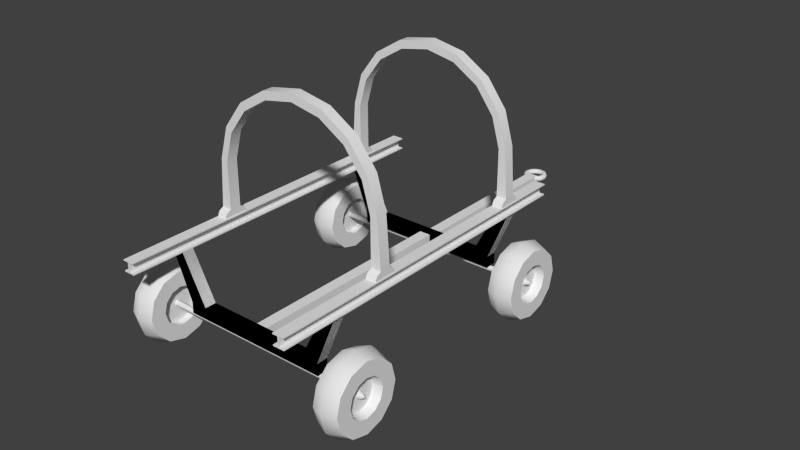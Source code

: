 # Source: army_trailer_01.blend  (saved by Blender 2.63.0; exported with 4.5.12 LTS)
import bpy
from mathutils import Matrix  # noqa: F401  (used for matrix-valued properties, if any)

bpy.ops.wm.read_factory_settings(use_empty=True)
scene = bpy.context.scene
scene.name = 'Scene'

# ---- collections
col_collection_1 = bpy.data.collections.new('Collection 1'); scene.collection.children.link(col_collection_1)
col_collection_11 = bpy.data.collections.new('Collection 11'); scene.collection.children.link(col_collection_11)
col_collection_11.hide_render = True
col_collection_11.hide_viewport = True

# ---- materials (node trees are filled in below, after node groups)
mat_mattexwheel = bpy.data.materials.new('MatTexWheel')
mat_mattexwheel.alpha_threshold = 0.0
mat_mattexwheel.use_transparent_shadow = False
mat_mattexwheel.roughness = 0.5
mat_mattexwheel.line_color = (0.0, 0.0, 0.0, 1.0)

# ---- material node trees

# ---- world
world_world = bpy.data.worlds.new('World'); scene.world = world_world
world_world.color = (0.05088, 0.05088, 0.05088)
world_world.use_sun_shadow = False
world_world.sun_shadow_jitter_overblur = 0.0
world_world.cycles.sampling_method = 'MANUAL'
world_world.cycles.sample_map_resolution = 256

# ---- meshes
me_circle_010 = bpy.data.meshes.new('Circle.010')
me_circle_010.from_pydata([(1.016e-08, 0.1497, 0.02313), (-0.05031, 0.1362, 0.02313), (-0.08714, 0.09935, 0.02313), (-0.1006, 0.04904, 0.02313), (-0.08714, -0.001274, 0.02313), (-0.0429, -0.03811, 0.02313), (0.0429, -0.03811, 0.02313), (0.08714, -0.001274, 0.02313), (0.1006, 0.04904, 0.02313), (0.08714, 0.09935, 0.02313), (0.05031, 0.1362, 0.02313), (1.122e-08, 0.1197, 0.02313), (-0.03533, 0.1102, 0.02313), (-0.06119, 0.08437, 0.02313), (-0.07066, 0.04904, 0.02313), (-0.06119, 0.01371, 0.02313), (-0.0429, -0.01215, 0.02313), (0.0429, -0.01215, 0.02313), (0.06119, 0.01371, 0.02313), (0.07066, 0.04904, 0.02313), (0.06119, 0.08437, 0.02313), (0.03533, 0.1102, 0.02313), (-0.0429, -0.03811, -0.02313), (0.0429, -0.03811, -0.02313), (0.08714, -0.001274, -0.02313), (0.05031, 0.1362, -0.02313), (0.0429, -0.003447, 6.948e-09), (-0.03533, 0.1102, -0.02313), (-0.0606, 0.04904, 5.47e-09), (0.05249, 0.01874, 5.47e-09), (-0.05249, 0.07934, 6.948e-09), (-0.0429, -0.01215, -0.02313), (1.152e-08, 0.1096, 6.948e-09), (-0.0303, 0.1015, 5.47e-09), (-0.0429, -0.003447, 5.47e-09), (0.0303, 0.1015, 5.47e-09), (-0.05249, 0.01874, 5.47e-09), (1.016e-08, 0.1497, -0.02313), (-0.05031, 0.1362, -0.02313), (-0.08714, 0.09935, -0.02313), (-0.1006, 0.04904, -0.02313), (-0.08714, -0.001274, -0.02313), (0.1006, 0.04904, -0.02313), (0.08714, 0.09935, -0.02313), (1.122e-08, 0.1197, -0.02313), (0.0606, 0.04904, 5.47e-09), (-0.06119, 0.08437, -0.02313), (-0.07066, 0.04904, -0.02313), (-0.06119, 0.01371, -0.02313), (0.05249, 0.07934, 5.47e-09), (0.0429, -0.01215, -0.02313), (0.06119, 0.01371, -0.02313), (0.07066, 0.04904, -0.02313), (0.06119, 0.08437, -0.02313), (0.03533, 0.1102, -0.02313), (-0.0558, 0.1457, 7.179e-09), (-0.09665, 0.1048, 7.179e-09), (0.1116, 0.04904, 7.179e-09), (-0.1116, 0.04904, 5.267e-09), (-0.09665, -0.00676, 7.179e-09), (0.09665, 0.1048, 7.179e-09), (9.845e-09, 0.1606, 5.267e-09), (0.0429, -0.04761, 7.179e-09), (0.0558, 0.1457, 7.179e-09), (-0.0429, -0.04761, 7.179e-09), (0.09665, -0.00676, 5.267e-09)], [], [(20, 19, 8, 9), (15, 14, 3, 4), (21, 20, 9, 10), (16, 15, 4, 5), (21, 10, 0, 11), (12, 11, 0, 1), (18, 17, 6, 7), (13, 12, 1, 2), (19, 18, 7, 8), (14, 13, 2, 3), (39, 56, 55, 38), (25, 37, 61, 63), (38, 55, 61, 37), (27, 38, 37, 44), (35, 54, 53, 49), (22, 64, 59, 41), (28, 47, 46, 30), (41, 59, 58, 40), (31, 22, 41, 48), (34, 31, 48, 36), (40, 58, 56, 39), (25, 63, 60, 43), (36, 48, 47, 28), (33, 27, 44, 32), (29, 51, 50, 26), (42, 57, 65, 24), (65, 7, 6, 62), (49, 53, 52, 45), (21, 11, 32, 35), (53, 43, 42, 52), (48, 41, 40, 47), (24, 65, 62, 23), (46, 39, 38, 27), (45, 52, 51, 29), (13, 30, 33, 12), (19, 45, 29, 18), (30, 46, 27, 33), (47, 40, 39, 46), (20, 49, 45, 19), (43, 60, 57, 42), (18, 29, 26, 17), (12, 33, 32, 11), (15, 36, 28, 14), (35, 32, 44, 54), (16, 34, 36, 15), (14, 28, 30, 13), (60, 9, 8, 57), (58, 3, 2, 56), (56, 2, 1, 55), (55, 1, 0, 61), (59, 4, 3, 58), (51, 24, 23, 50), (54, 25, 43, 53), (52, 42, 24, 51), (63, 10, 9, 60), (21, 35, 49, 20), (54, 44, 37, 25), (64, 5, 4, 59), (57, 8, 7, 65), (63, 61, 0, 10)])
me_circle_010.polygons.foreach_set('use_smooth', [True] * 60)
_uv = me_circle_010.uv_layers.new(name='UVMap')
_uv.uv.foreach_set('vector', [0.5907, 0.7231, 0.5907, 0.8135, 0.5767, 0.8168, 0.5767, 0.726, 0.5907, 0.1674, 0.5907, 0.2609, 0.5767, 0.2593, 0.5767, 0.1624, 0.5907, 0.6316, 0.5907, 0.7231, 0.5767, 0.726, 0.5767, 0.6327, 0.5907, 0.08009, 0.5907, 0.1674, 0.5767, 0.1624, 0.5767, 0.02475, 0.5907, 0.6316, 0.5767, 0.6327, 0.5767, 0.5401, 0.5907, 0.54, 0.5907, 0.4472, 0.5907, 0.54, 0.5767, 0.5401, 0.5767, 0.4472, 0.5907, 0.9022, 0.5907, 0.9835, 0.5767, 1.035, 0.5767, 0.9072, 0.5907, 0.354, 0.5907, 0.4472, 0.5767, 0.4472, 0.5767, 0.3536, 0.5907, 0.8135, 0.5907, 0.9022, 0.5767, 0.9072, 0.5767, 0.8168, 0.5907, 0.2609, 0.5907, 0.354, 0.5767, 0.3536, 0.5767, 0.2593, 0.5483, 0.3536, 0.5625, 0.3542, 0.5625, 0.4472, 0.5483, 0.4471, 0.5483, 0.6335, 0.5483, 0.5403, 0.5625, 0.5398, 0.5625, 0.633, 0.5483, 0.4471, 0.5625, 0.4472, 0.5625, 0.5398, 0.5483, 0.5403, 0.5344, 0.4473, 0.5483, 0.4471, 0.5483, 0.5403, 0.5344, 0.5406, 0.5178, 0.6344, 0.5344, 0.6337, 0.5344, 0.7254, 0.5178, 0.7275, 0.5483, 0.02462, 0.5625, 0.005361, 0.5625, 0.1607, 0.5483, 0.1623, 0.5178, 0.2627, 0.5344, 0.2608, 0.5344, 0.354, 0.5178, 0.3542, 0.5483, 0.1623, 0.5625, 0.1607, 0.5625, 0.2596, 0.5483, 0.2592, 0.5344, 0.07986, 0.5483, 0.02462, 0.5483, 0.1623, 0.5344, 0.1672, 0.5178, 0.1035, 0.5344, 0.07986, 0.5344, 0.1672, 0.5178, 0.1723, 0.5483, 0.2592, 0.5625, 0.2596, 0.5625, 0.3542, 0.5483, 0.3536, 0.5483, 0.6335, 0.5625, 0.633, 0.5625, 0.7263, 0.5483, 0.7273, 0.5178, 0.1723, 0.5344, 0.1672, 0.5344, 0.2608, 0.5178, 0.2627, 0.5178, 0.4475, 0.5344, 0.4473, 0.5344, 0.5406, 0.5178, 0.5411, 0.5178, 0.8988, 0.5344, 0.9031, 0.5344, 0.9841, 0.5178, 0.9624, 0.5483, 0.8182, 0.5625, 0.8176, 0.5625, 0.9095, 0.5483, 0.9078, 0.5625, 0.9095, 0.5767, 0.9072, 0.5767, 1.035, 0.5625, 1.054, 0.5178, 0.7275, 0.5344, 0.7254, 0.5344, 0.815, 0.5178, 0.8155, 0.5907, 0.6316, 0.5907, 0.54, 0.6073, 0.5403, 0.6073, 0.6324, 0.5344, 0.7254, 0.5483, 0.7273, 0.5483, 0.8182, 0.5344, 0.815, 0.5344, 0.1672, 0.5483, 0.1623, 0.5483, 0.2592, 0.5344, 0.2608, 0.5483, 0.9078, 0.5625, 0.9095, 0.5625, 1.054, 0.5483, 1.036, 0.5344, 0.354, 0.5483, 0.3536, 0.5483, 0.4471, 0.5344, 0.4473, 0.5178, 0.8155, 0.5344, 0.815, 0.5344, 0.9031, 0.5178, 0.8988, 0.5907, 0.354, 0.6073, 0.3544, 0.6073, 0.4474, 0.5907, 0.4472, 0.5907, 0.8135, 0.6073, 0.814, 0.6073, 0.8978, 0.5907, 0.9022, 0.5178, 0.3542, 0.5344, 0.354, 0.5344, 0.4473, 0.5178, 0.4475, 0.5344, 0.2608, 0.5483, 0.2592, 0.5483, 0.3536, 0.5344, 0.354, 0.5907, 0.7231, 0.6073, 0.7254, 0.6073, 0.814, 0.5907, 0.8135, 0.5483, 0.7273, 0.5625, 0.7263, 0.5625, 0.8176, 0.5483, 0.8182, 0.5907, 0.9022, 0.6073, 0.8978, 0.6073, 0.9616, 0.5907, 0.9835, 0.5907, 0.4472, 0.6073, 0.4474, 0.6073, 0.5403, 0.5907, 0.54, 0.5907, 0.1674, 0.6073, 0.1727, 0.6073, 0.263, 0.5907, 0.2609, 0.5178, 0.6344, 0.5178, 0.5411, 0.5344, 0.5406, 0.5344, 0.6337, 0.5907, 0.08009, 0.6073, 0.1038, 0.6073, 0.1727, 0.5907, 0.1674, 0.5907, 0.2609, 0.6073, 0.263, 0.6073, 0.3544, 0.5907, 0.354, 0.5625, 0.7263, 0.5767, 0.726, 0.5767, 0.8168, 0.5625, 0.8176, 0.5625, 0.2596, 0.5767, 0.2593, 0.5767, 0.3536, 0.5625, 0.3542, 0.5625, 0.3542, 0.5767, 0.3536, 0.5767, 0.4472, 0.5625, 0.4472, 0.5625, 0.4472, 0.5767, 0.4472, 0.5767, 0.5401, 0.5625, 0.5398, 0.5625, 0.1607, 0.5767, 0.1624, 0.5767, 0.2593, 0.5625, 0.2596, 0.5344, 0.9031, 0.5483, 0.9078, 0.5483, 1.036, 0.5344, 0.9841, 0.5344, 0.6337, 0.5483, 0.6335, 0.5483, 0.7273, 0.5344, 0.7254, 0.5344, 0.815, 0.5483, 0.8182, 0.5483, 0.9078, 0.5344, 0.9031, 0.5625, 0.633, 0.5767, 0.6327, 0.5767, 0.726, 0.5625, 0.7263, 0.5907, 0.6316, 0.6073, 0.6324, 0.6073, 0.7254, 0.5907, 0.7231, 0.5344, 0.6337, 0.5344, 0.5406, 0.5483, 0.5403, 0.5483, 0.6335, 0.5625, 0.005361, 0.5767, 0.02475, 0.5767, 0.1624, 0.5625, 0.1607, 0.5625, 0.8176, 0.5767, 0.8168, 0.5767, 0.9072, 0.5625, 0.9095, 0.5625, 0.633, 0.5625, 0.5398, 0.5767, 0.5401, 0.5767, 0.6327])
me_circle_010.use_remesh_preserve_volume = False
me_circle_010.use_remesh_preserve_attributes = False
me_circle_010.use_mirror_vertex_groups = False
me_circle_010.update()
me_cube_009 = bpy.data.meshes.new('Cube.009')
me_cube_009.from_pydata([(-0.05, -0.95, -0.05), (-0.05, 0.95, -0.05), (0.05, 0.95, -0.05), (0.05, -0.95, -0.05), (-0.05, -0.95, 0.05), (-0.05, 0.95, 0.05), (0.05, 0.95, 0.05), (0.05, -0.95, 0.05)], [], [(4, 5, 1, 0), (6, 7, 3, 2), (0, 1, 2, 3), (7, 6, 5, 4)])
_uv = me_cube_009.uv_layers.new(name='UVMap')
_uv.uv.foreach_set('vector', [0.9849, 0.02129, 0.9849, 3.686, 0.8885, 3.686, 0.8885, 0.02129, 0.9849, 3.686, 0.9849, 0.02129, 0.8885, 0.02129, 0.8885, 3.686, 0.8885, 0.02129, 0.8885, 3.686, 0.8885, 3.686, 0.8885, 0.02129, 0.9849, 0.02129, 0.9849, 3.686, 0.9849, 3.686, 0.9849, 0.02129])
me_cube_009.use_remesh_preserve_volume = False
me_cube_009.use_remesh_preserve_attributes = False
me_cube_009.use_mirror_vertex_groups = False
me_cube_009.update()
me_circle_003 = bpy.data.meshes.new('Circle.003')
me_circle_003.from_pydata([(1.078e-07, -0.7979, 1.283), (0.28, -0.7979, 1.231), (0.5222, -0.7979, 1.081), (0.6939, -0.7979, 0.8536), (0.7719, -0.7979, 0.5796), (0.8015, -0.7979, 0.1637), (0.7128, -0.7991, 0.1637), (0.7128, -0.7991, 0.5627), (0.6408, -0.7991, 0.8157), (0.4823, -0.7991, 1.026), (0.2586, -0.7991, 1.164), (1.134e-07, -0.7991, 1.213), (-0.8015, -0.7979, 0.1637), (-0.7719, -0.7979, 0.5796), (-0.6939, -0.7979, 0.8536), (-0.5222, -0.7979, 1.081), (-0.28, -0.7979, 1.231), (-0.7128, -0.7991, 0.1637), (-0.7128, -0.7991, 0.5627), (-0.6408, -0.7991, 0.8157), (-0.4823, -0.7991, 1.026), (-0.2586, -0.7991, 1.164), (0.7128, -0.7009, 0.1637), (0.7128, -0.7009, 0.5627), (0.6408, -0.7009, 0.8157), (0.4823, -0.7009, 1.026), (0.2586, -0.7009, 1.164), (1.134e-07, -0.7009, 1.213), (-0.7128, -0.7009, 0.1637), (-0.7128, -0.7009, 0.5627), (-0.6408, -0.7009, 0.8157), (-0.4823, -0.7009, 1.026), (-0.2586, -0.7009, 1.164), (1.078e-07, -0.7021, 1.283), (0.28, -0.7021, 1.231), (0.5222, -0.7021, 1.081), (0.6939, -0.7021, 0.8536), (0.7719, -0.7021, 0.5796), (0.8015, -0.7021, 0.1637), (-0.8015, -0.7021, 0.1637), (-0.7719, -0.7021, 0.5796), (-0.6939, -0.7021, 0.8536), (-0.5222, -0.7021, 1.081), (-0.28, -0.7021, 1.231), (0.8015, -0.8337, 0.1452), (0.7128, -0.8358, 0.1452), (-0.8015, -0.8337, 0.1452), (-0.7128, -0.8358, 0.1452), (0.7128, -0.6642, 0.1452), (-0.7128, -0.6642, 0.1452), (0.8015, -0.6663, 0.1452), (-0.8015, -0.6663, 0.1452), (0.8015, -0.8475, 0.1238), (0.7128, -0.8499, 0.1238), (-0.8015, -0.8475, 0.1238), (-0.7128, -0.8499, 0.1238), (0.7128, -0.6501, 0.1238), (-0.7128, -0.6501, 0.1238), (0.8015, -0.6525, 0.1238), (-0.8015, -0.6525, 0.1238), (0.8015, -0.8529, 0.1), (0.7128, -0.8555, 0.1), (-0.8015, -0.8529, 0.1), (-0.7128, -0.8555, 0.1), (0.7128, -0.6445, 0.1), (-0.7128, -0.6445, 0.1), (0.8015, -0.6471, 0.1), (-0.8015, -0.6471, 0.1)], [], [(18, 13, 12, 17), (10, 1, 0, 11), (19, 14, 13, 18), (9, 2, 1, 10), (20, 15, 14, 19), (8, 3, 2, 9), (21, 16, 15, 20), (7, 4, 3, 8), (21, 11, 0, 16), (6, 5, 4, 7), (26, 10, 11, 27), (30, 19, 18, 29), (32, 21, 20, 31), (29, 18, 17, 28), (32, 27, 11, 21), (22, 6, 7, 23), (23, 7, 8, 24), (24, 8, 9, 25), (25, 9, 10, 26), (31, 20, 19, 30), (13, 40, 39, 12), (1, 34, 33, 0), (14, 41, 40, 13), (2, 35, 34, 1), (15, 42, 41, 14), (3, 36, 35, 2), (16, 43, 42, 15), (4, 37, 36, 3), (16, 0, 33, 43), (5, 38, 37, 4), (22, 23, 37, 38), (23, 24, 36, 37), (24, 25, 35, 36), (25, 26, 34, 35), (26, 27, 33, 34), (32, 43, 33, 27), (32, 31, 42, 43), (31, 30, 41, 42), (30, 29, 40, 41), (29, 28, 39, 40), (12, 39, 51, 46), (38, 5, 44, 50), (17, 12, 46, 47), (28, 17, 47, 49), (5, 6, 45, 44), (22, 38, 50, 48), (49, 51, 39, 28), (6, 22, 48, 45), (49, 47, 55, 57), (50, 44, 52, 58), (44, 45, 53, 52), (46, 51, 59, 54), (57, 59, 51, 49), (47, 46, 54, 55), (45, 48, 56, 53), (48, 50, 58, 56), (53, 56, 64, 61), (56, 58, 66, 64), (57, 55, 63, 65), (58, 52, 60, 66), (52, 53, 61, 60), (54, 59, 67, 62), (65, 67, 59, 57), (55, 54, 62, 63)])
me_circle_003.polygons.foreach_set('use_smooth', [True] * 64)
_uv = me_circle_003.uv_layers.new(name='UVMap')
_uv.uv.foreach_set('vector', [0.6434, 0.778, 0.6445, 0.8063, 0.6445, 0.1077, 0.6434, 0.1077, 0.6434, 1.788, 0.6445, 1.9, 0.6445, 1.988, 0.6434, 1.869, 0.6434, 1.203, 0.6445, 1.267, 0.6445, 0.8063, 0.6434, 0.778, 0.6434, 1.556, 0.6445, 1.648, 0.6445, 1.9, 0.6434, 1.788, 0.6434, 1.556, 0.6445, 1.648, 0.6445, 1.267, 0.6434, 1.203, 0.6434, 1.203, 0.6445, 1.267, 0.6445, 1.648, 0.6434, 1.556, 0.6434, 1.788, 0.6445, 1.9, 0.6445, 1.648, 0.6434, 1.556, 0.6434, 0.778, 0.6445, 0.8063, 0.6445, 1.267, 0.6434, 1.203, 0.6434, 1.788, 0.6434, 1.869, 0.6445, 1.988, 0.6445, 1.9, 0.6434, 0.1076, 0.6445, 0.1076, 0.6445, 0.8063, 0.6434, 0.778, 0.7259, 1.788, 0.6434, 1.788, 0.6434, 1.869, 0.7259, 1.869, 0.7259, 1.203, 0.6434, 1.203, 0.6434, 0.778, 0.7259, 0.778, 0.7259, 1.788, 0.6434, 1.788, 0.6434, 1.556, 0.7259, 1.556, 0.7259, 0.778, 0.6434, 0.778, 0.6434, 0.1077, 0.7259, 0.1077, 0.7259, 1.788, 0.7259, 1.869, 0.6434, 1.869, 0.6434, 1.788, 0.7259, 0.1076, 0.6434, 0.1076, 0.6434, 0.778, 0.7259, 0.778, 0.7259, 0.778, 0.6434, 0.778, 0.6434, 1.203, 0.7259, 1.203, 0.7259, 1.203, 0.6434, 1.203, 0.6434, 1.556, 0.7259, 1.556, 0.7259, 1.556, 0.6434, 1.556, 0.6434, 1.788, 0.7259, 1.788, 0.7259, 1.556, 0.6434, 1.556, 0.6434, 1.203, 0.7259, 1.203, 0.6445, 0.8063, 0.7249, 0.8063, 0.7249, 0.1077, 0.6445, 0.1077, 0.6445, 1.9, 0.7249, 1.9, 0.7249, 1.988, 0.6445, 1.988, 0.6445, 1.267, 0.7249, 1.267, 0.7249, 0.8063, 0.6445, 0.8063, 0.6445, 1.648, 0.7249, 1.648, 0.7249, 1.9, 0.6445, 1.9, 0.6445, 1.648, 0.7249, 1.648, 0.7249, 1.267, 0.6445, 1.267, 0.6445, 1.267, 0.7249, 1.267, 0.7249, 1.648, 0.6445, 1.648, 0.6445, 1.9, 0.7249, 1.9, 0.7249, 1.648, 0.6445, 1.648, 0.6445, 0.8063, 0.7249, 0.8063, 0.7249, 1.267, 0.6445, 1.267, 0.6445, 1.9, 0.6445, 1.988, 0.7249, 1.988, 0.7249, 1.9, 0.6445, 0.1076, 0.7249, 0.1076, 0.7249, 0.8063, 0.6445, 0.8063, 0.7259, 0.1076, 0.7259, 0.778, 0.7249, 0.8063, 0.7249, 0.1076, 0.7259, 0.778, 0.7259, 1.203, 0.7249, 1.267, 0.7249, 0.8063, 0.7259, 1.203, 0.7259, 1.556, 0.7249, 1.648, 0.7249, 1.267, 0.7259, 1.556, 0.7259, 1.788, 0.7249, 1.9, 0.7249, 1.648, 0.7259, 1.788, 0.7259, 1.869, 0.7249, 1.988, 0.7249, 1.9, 0.7259, 1.788, 0.7249, 1.9, 0.7249, 1.988, 0.7259, 1.869, 0.7259, 1.788, 0.7259, 1.556, 0.7249, 1.648, 0.7249, 1.9, 0.7259, 1.556, 0.7259, 1.203, 0.7249, 1.267, 0.7249, 1.648, 0.7259, 1.203, 0.7259, 0.778, 0.7249, 0.8063, 0.7249, 1.267, 0.7259, 0.778, 0.7259, 0.1077, 0.7249, 0.1077, 0.7249, 0.8063, 0.6445, 0.1077, 0.7249, 0.1077, 0.7259, 0.0766, 0.6434, 0.0766, 0.7249, 0.1076, 0.6445, 0.1076, 0.6434, 0.0766, 0.7259, 0.0766, 0.6434, 0.1077, 0.6445, 0.1077, 0.6434, 0.0766, 0.6434, 0.0766, 0.7259, 0.1077, 0.6434, 0.1077, 0.6434, 0.0766, 0.7259, 0.0766, 0.6445, 0.1076, 0.6434, 0.1076, 0.6434, 0.0766, 0.6434, 0.0766, 0.7259, 0.1076, 0.7249, 0.1076, 0.7259, 0.0766, 0.7259, 0.0766, 0.7259, 0.0766, 0.7259, 0.0766, 0.7249, 0.1077, 0.7259, 0.1077, 0.6434, 0.1076, 0.7259, 0.1076, 0.7259, 0.0766, 0.6434, 0.0766, 0.7259, 0.0766, 0.6434, 0.0766, 0.6434, 0.04069, 0.7259, 0.04069, 0.7259, 0.0766, 0.6434, 0.0766, 0.6434, 0.04069, 0.7259, 0.04069, 0.6434, 0.0766, 0.6434, 0.0766, 0.6434, 0.04069, 0.6434, 0.04069, 0.6434, 0.0766, 0.7259, 0.0766, 0.7259, 0.04069, 0.6434, 0.04069, 0.7259, 0.04069, 0.7259, 0.04069, 0.7259, 0.0766, 0.7259, 0.0766, 0.6434, 0.0766, 0.6434, 0.0766, 0.6434, 0.04069, 0.6434, 0.04069, 0.6434, 0.0766, 0.7259, 0.0766, 0.7259, 0.04069, 0.6434, 0.04069, 0.7259, 0.0766, 0.7259, 0.0766, 0.7259, 0.04069, 0.7259, 0.04069, 0.6434, 0.04069, 0.7259, 0.04069, 0.7259, 0.0007059, 0.6434, 0.0007059, 0.7259, 0.04069, 0.7259, 0.04069, 0.7259, 0.0007059, 0.7259, 0.0007059, 0.7259, 0.04069, 0.6434, 0.04069, 0.6434, 0.0007065, 0.7259, 0.0007065, 0.7259, 0.04069, 0.6434, 0.04069, 0.6434, 0.0007059, 0.7259, 0.0007059, 0.6434, 0.04069, 0.6434, 0.04069, 0.6434, 0.0007059, 0.6434, 0.0007059, 0.6434, 0.04069, 0.7259, 0.04069, 0.7259, 0.0007065, 0.6434, 0.0007065, 0.7259, 0.0007065, 0.7259, 0.0007065, 0.7259, 0.04069, 0.7259, 0.04069, 0.6434, 0.04069, 0.6434, 0.04069, 0.6434, 0.0007065, 0.6434, 0.0007065])
me_circle_003.use_remesh_preserve_volume = False
me_circle_003.use_remesh_preserve_attributes = False
me_circle_003.use_mirror_vertex_groups = False
me_circle_003.update()
me_circle_002 = bpy.data.meshes.new('Circle.002')
me_circle_002.from_pydata([(-0.8978, 1.0, 0.325), (-0.8978, 1.018, 0.3177), (-0.8978, 1.025, 0.3), (-0.8978, 1.018, 0.2823), (-0.8978, 1.0, 0.275), (-0.8978, 0.9823, 0.2823), (-0.8978, 0.975, 0.3), (-0.8978, 0.9823, 0.3177), (0.0, 1.0, 0.325), (0.0, 1.018, 0.3177), (0.0, 1.025, 0.3), (0.0, 1.018, 0.2823), (0.0, 1.0, 0.275), (0.0, 0.9823, 0.2823), (0.0, 0.975, 0.3), (0.0, 0.9823, 0.3177)], [], [(11, 3, 2, 10), (14, 6, 5, 13), (10, 2, 1, 9), (13, 5, 4, 12), (15, 8, 0, 7), (9, 1, 0, 8), (12, 4, 3, 11), (15, 7, 6, 14)])
me_circle_002.polygons.foreach_set('use_smooth', [True] * 8)
_uv = me_circle_002.uv_layers.new(name='UVMap')
_uv.uv.foreach_set('vector', [0.9047, 3.498, 0.9047, 0.02882, 0.9389, 0.02882, 0.9389, 3.498, 0.9389, 3.498, 0.9389, 0.02882, 0.9047, 0.02882, 0.9047, 3.498, 0.9389, 3.498, 0.9389, 0.02882, 0.9731, 0.02882, 0.9731, 3.498, 0.9047, 3.498, 0.9047, 0.02882, 0.8906, 0.02882, 0.8906, 3.498, 0.9731, 3.498, 0.9872, 3.498, 0.9872, 0.02882, 0.9731, 0.02882, 0.9731, 3.498, 0.9731, 0.02882, 0.9872, 0.02882, 0.9872, 3.498, 0.8906, 3.498, 0.8906, 0.02882, 0.9047, 0.02882, 0.9047, 3.498, 0.9731, 3.498, 0.9731, 0.02882, 0.9389, 0.02882, 0.9389, 3.498])
me_circle_002.use_remesh_preserve_volume = False
me_circle_002.use_remesh_preserve_attributes = False
me_circle_002.use_mirror_vertex_groups = False
me_circle_002.update()
me_cube_002 = bpy.data.meshes.new('Cube.002')
me_cube_002.from_pydata([(-0.05, 0.3238, 1.08), (-0.05, 0.3738, 1.08), (0.05, 0.3738, 1.08), (0.05, 0.3238, 1.08), (-0.05, 0.3238, 2.58), (-0.05, 0.3738, 2.58), (0.05, 0.3738, 2.58), (0.05, 0.3238, 2.58), (0.07827, 0.314, 1.05), (0.07827, 0.3837, 1.05), (-0.07827, 0.3837, 1.05), (-0.07827, 0.314, 1.05)], [], [(4, 5, 1, 0), (5, 6, 2, 1), (6, 7, 3, 2), (7, 4, 0, 3), (9, 10, 1, 2), (7, 6, 5, 4), (11, 8, 3, 0), (11, 10, 9, 8), (8, 9, 2, 3), (10, 11, 0, 1)])
_uv = me_cube_002.uv_layers.new(name='UVMap')
_uv.uv.foreach_set('vector', [0.8916, 5.663, 0.9837, 5.663, 0.9837, 0.1361, 0.8916, 0.1361, 0.9837, 5.663, 0.9837, 5.663, 0.9837, 0.1361, 0.9837, 0.1361, 0.9837, 5.663, 0.8916, 5.663, 0.8916, 0.1361, 0.9837, 0.1361, 0.8916, 5.663, 0.8916, 5.663, 0.8916, 0.1361, 0.8916, 0.1361, 0.9837, 0.02552, 0.9837, 0.02552, 0.9837, 0.1361, 0.9837, 0.1361, 0.8916, 5.663, 0.9837, 5.663, 0.9837, 5.663, 0.8916, 5.663, 0.8916, 0.02552, 0.8916, 0.02552, 0.8916, 0.1361, 0.8916, 0.1361, 0.8916, 0.02552, 0.9837, 0.02552, 0.9837, 0.02552, 0.8916, 0.02552, 0.8916, 0.02552, 0.9837, 0.02552, 0.9837, 0.1361, 0.8916, 0.1361, 0.9837, 0.02552, 0.8916, 0.02552, 0.8916, 0.1361, 0.9837, 0.1361])
me_cube_002.use_remesh_preserve_volume = False
me_cube_002.use_remesh_preserve_attributes = False
me_cube_002.use_mirror_vertex_groups = False
me_cube_002.update()
me_cube_001 = bpy.data.meshes.new('Cube.001')
me_cube_001.from_pydata([(-0.65, 0.95, -0.5), (-0.65, 1.05, -0.5), (-0.65, 0.95, -0.4), (-0.65, 1.05, -0.4), (-0.5002, 1.05, -0.4), (-0.5002, 1.05, -0.5), (-0.5002, 0.95, -0.4), (-0.5002, 0.95, -0.5), (-0.814, 0.95, 2.98e-08), (-0.814, 1.05, 2.98e-08), (-0.7062, 1.05, 2.98e-08), (-0.7062, 0.95, 2.98e-08), (0.0, 1.05, -0.4), (0.0, 1.05, -0.5), (0.0, 0.95, -0.4), (0.0, 0.95, -0.5)], [], [(2, 3, 1, 0), (6, 2, 0, 7), (3, 4, 5, 1), (14, 6, 7, 15), (0, 1, 5, 7), (14, 12, 4, 6), (11, 10, 9, 8), (8, 9, 3, 2), (10, 11, 6, 4), (11, 8, 2, 6), (4, 3, 9, 10), (4, 12, 13, 5), (7, 5, 13, 15)])
_uv = me_cube_001.uv_layers.new(name='UVMap')
_uv.uv.foreach_set('vector', [0.9858, 0.218, 0.8915, 0.218, 0.8915, 0.02937, 0.9858, 0.02937, 0.9858, 0.218, 0.9858, 0.218, 0.9858, 0.02937, 0.9858, 0.02937, 0.8915, 0.218, 0.8915, 0.218, 0.8915, 0.02937, 0.8915, 0.02937, 0.9858, 0.218, 0.9858, 0.218, 0.9858, 0.02937, 0.9858, 0.02937, 0.9858, 0.02937, 0.8915, 0.02937, 0.8915, 0.02937, 0.9858, 0.02937, 0.9858, 0.218, 0.8915, 0.218, 0.8915, 0.218, 0.9858, 0.218, 0.9858, 0.9724, 0.8915, 0.9724, 0.8915, 0.9724, 0.9858, 0.9724, 0.9858, 0.9724, 0.8915, 0.9724, 0.8915, 0.218, 0.9858, 0.218, 0.8915, 0.9724, 0.9858, 0.9724, 0.9858, 0.218, 0.8915, 0.218, 0.9858, 0.9724, 0.9858, 0.9724, 0.9858, 0.218, 0.9858, 0.218, 0.8915, 0.218, 0.8915, 0.218, 0.8915, 0.9724, 0.8915, 0.9724, 0.8915, 0.218, 0.8915, 0.218, 0.8915, 0.02937, 0.8915, 0.02937, 0.9858, 0.02937, 0.8915, 0.02937, 0.8915, 0.02937, 0.9858, 0.02937])
me_cube_001.use_remesh_preserve_volume = False
me_cube_001.use_remesh_preserve_attributes = False
me_cube_001.use_mirror_vertex_groups = False
me_cube_001.update()
me_circle = bpy.data.meshes.new('Circle')
me_circle.from_pydata([(-1.06, 1.0, -0.201), (-1.06, 1.15, -0.241), (-1.06, 1.259, -0.3505), (-1.06, 1.299, -0.5), (-1.06, 1.259, -0.6495), (-1.06, 1.15, -0.759), (-1.06, 1.0, -0.799), (-1.06, 0.8505, -0.759), (-1.06, 0.741, -0.6495), (-1.06, 0.701, -0.5), (-1.06, 0.741, -0.3505), (-1.06, 0.8505, -0.241), (-0.8399, 1.0, -0.201), (-0.8399, 1.15, -0.241), (-0.8399, 1.259, -0.3505), (-0.8399, 1.299, -0.5), (-0.8399, 1.259, -0.6495), (-0.8399, 1.15, -0.759), (-0.8399, 1.0, -0.799), (-0.8399, 0.8505, -0.759), (-0.8399, 0.741, -0.6495), (-0.8399, 0.701, -0.5), (-0.8399, 0.741, -0.3505), (-0.8399, 0.8505, -0.241), (-1.06, 1.144, -0.417), (-1.06, 1.0, -0.666), (-1.06, 0.917, -0.6437), (-1.06, 0.834, -0.5), (-0.8399, 1.0, -0.334), (-0.8399, 1.083, -0.3563), (-0.8399, 1.144, -0.417), (-0.8399, 1.166, -0.5), (-0.8399, 1.144, -0.583), (-0.8399, 0.917, -0.6437), (-0.8399, 0.8563, -0.583), (-0.8399, 0.8563, -0.417), (-1.06, 1.0, -0.334), (-1.06, 1.083, -0.3563), (-1.06, 1.166, -0.5), (-1.06, 1.144, -0.583), (-1.06, 1.083, -0.6437), (-1.06, 0.8563, -0.583), (-1.06, 0.8563, -0.417), (-1.06, 0.917, -0.3563), (-0.8399, 1.083, -0.6437), (-0.8399, 1.0, -0.666), (-0.8399, 0.834, -0.5), (-0.8399, 0.917, -0.3563), (-0.9851, 1.122, -0.4297), (-0.9851, 1.0, -0.6407), (-0.9851, 0.9297, -0.6218), (-0.9851, 0.8593, -0.5), (-0.9851, 1.0, -0.3593), (-0.9851, 1.07, -0.3782), (-0.9851, 1.141, -0.5), (-0.9851, 1.122, -0.5703), (-0.9851, 1.07, -0.6218), (-0.9851, 0.8782, -0.5703), (-0.9851, 0.8782, -0.4297), (-0.9851, 0.9297, -0.3782), (-0.9851, 1.029, -0.4834), (-0.9851, 1.0, -0.5332), (-0.9851, 0.9834, -0.5287), (-0.9851, 0.9668, -0.5), (-0.9851, 1.0, -0.4668), (-0.9851, 1.017, -0.4713), (-0.9851, 1.033, -0.5), (-0.9851, 1.029, -0.5166), (-0.9851, 1.017, -0.5287), (-0.9851, 0.9713, -0.5166), (-0.9851, 0.9713, -0.4834), (-0.9851, 0.9834, -0.4713), (-1.024, 1.016, -0.4906), (-1.024, 1.0, -0.5187), (-1.024, 0.9906, -0.5162), (-1.024, 0.9813, -0.5), (-1.024, 1.0, -0.4813), (-1.024, 1.009, -0.4838), (-1.024, 1.019, -0.5), (-1.024, 1.016, -0.5094), (-1.024, 1.009, -0.5162), (-1.024, 0.9838, -0.5094), (-1.024, 0.9838, -0.4906), (-1.024, 0.9906, -0.4838), (-1.045, 1.0, -0.5), (-0.8978, 1.0, -0.334), (-0.8978, 1.083, -0.3563), (-0.8978, 1.144, -0.417), (-0.8978, 1.166, -0.5), (-0.8978, 1.144, -0.583), (-0.8978, 0.917, -0.6437), (-0.8978, 0.8563, -0.583), (-0.8978, 0.8563, -0.417), (-0.8978, 1.083, -0.6437), (-0.8978, 1.0, -0.666), (-0.8978, 0.834, -0.5), (-0.8978, 0.917, -0.3563), (-0.8978, 1.0, -0.5), (-0.95, 1.0, -0.1564), (-0.95, 0.8282, -0.2025), (-0.95, 1.172, -0.7975), (-0.95, 1.0, -0.8436), (-0.95, 0.8282, -0.7975), (-0.95, 1.172, -0.2025), (-0.95, 0.7025, -0.6718), (-0.95, 1.298, -0.3282), (-0.95, 0.6564, -0.5), (-0.95, 1.344, -0.5), (-0.95, 0.7025, -0.3282), (-0.95, 1.298, -0.6718)], [], [(99, 98, 0, 11), (101, 6, 5, 100), (102, 7, 6, 101), (103, 1, 0, 98), (104, 8, 7, 102), (105, 2, 1, 103), (106, 9, 8, 104), (107, 3, 2, 105), (108, 10, 9, 106), (109, 4, 3, 107), (99, 11, 10, 108), (100, 5, 4, 109), (20, 19, 33, 34), (15, 14, 30, 31), (16, 15, 31, 32), (26, 25, 6, 7), (13, 12, 28, 29), (14, 13, 29, 30), (42, 27, 9, 10), (40, 39, 4, 5), (21, 20, 34, 46), (43, 42, 10, 11), (25, 40, 5, 6), (37, 36, 0, 1), (22, 21, 46, 35), (17, 16, 32, 44), (43, 11, 0, 36), (24, 37, 1, 2), (23, 22, 35, 47), (18, 17, 44, 45), (41, 26, 7, 8), (38, 24, 2, 3), (23, 47, 28, 12), (19, 18, 45, 33), (27, 41, 8, 9), (39, 38, 3, 4), (49, 56, 40, 25), (56, 55, 39, 40), (57, 50, 26, 41), (59, 58, 42, 43), (51, 57, 41, 27), (43, 36, 52, 59), (58, 51, 27, 42), (48, 53, 37, 24), (53, 52, 36, 37), (50, 49, 25, 26), (54, 48, 24, 38), (55, 54, 38, 39), (69, 62, 50, 57), (68, 67, 55, 56), (63, 69, 57, 51), (71, 70, 58, 59), (70, 63, 51, 58), (59, 52, 64, 71), (60, 65, 53, 48), (62, 61, 49, 50), (66, 60, 48, 54), (65, 64, 52, 53), (61, 68, 56, 49), (67, 66, 54, 55), (80, 79, 67, 68), (75, 81, 69, 63), (83, 82, 70, 71), (82, 75, 63, 70), (71, 64, 76, 83), (72, 77, 65, 60), (74, 73, 61, 62), (78, 72, 60, 66), (77, 76, 64, 65), (73, 80, 68, 61), (79, 78, 66, 67), (81, 74, 62, 69), (84, 81, 75), (84, 82, 83), (84, 75, 82), (83, 76, 84), (84, 77, 72), (84, 73, 74), (84, 72, 78), (84, 76, 77), (84, 80, 73), (84, 78, 79), (84, 74, 81), (84, 79, 80), (29, 28, 85, 86), (46, 34, 91, 95), (30, 29, 86, 87), (35, 46, 95, 92), (31, 30, 87, 88), (47, 35, 92, 96), (32, 31, 88, 89), (96, 85, 28, 47), (45, 44, 93, 94), (34, 33, 90, 91), (44, 32, 89, 93), (33, 45, 94, 90), (97, 85, 96), (94, 93, 97), (93, 89, 97), (86, 85, 97), (90, 94, 97), (87, 86, 97), (95, 91, 97), (88, 87, 97), (92, 95, 97), (89, 88, 97), (96, 92, 97), (91, 90, 97), (23, 12, 98, 99), (18, 101, 100, 17), (19, 102, 101, 18), (13, 103, 98, 12), (20, 104, 102, 19), (14, 105, 103, 13), (21, 106, 104, 20), (15, 107, 105, 14), (22, 108, 106, 21), (16, 109, 107, 15), (23, 99, 108, 22), (17, 100, 109, 16)])
me_circle.polygons.foreach_set('use_smooth', [True] * 120)
_uv = me_circle.uv_layers.new(name='UVMap')
_uv.uv.foreach_set('vector', [0.4245, 0.8403, 0.3146, 0.9672, 0.3064, 0.9058, 0.402, 0.7954, 0.1877, 0.02001, 0.1959, 0.08137, 0.1003, 0.1918, 0.0778, 0.1469, 0.3146, 0.02001, 0.3064, 0.08137, 0.1959, 0.08137, 0.1877, 0.02001, 0.1877, 0.9672, 0.1959, 0.9058, 0.3064, 0.9058, 0.3146, 0.9672, 0.4245, 0.1469, 0.402, 0.1918, 0.3064, 0.08137, 0.3146, 0.02001, 0.0778, 0.8403, 0.1003, 0.7954, 0.1959, 0.9058, 0.1877, 0.9672, 0.4879, 0.3667, 0.4572, 0.3831, 0.402, 0.1918, 0.4245, 0.1469, 0.01435, 0.6205, 0.04503, 0.604, 0.1003, 0.7954, 0.0778, 0.8403, 0.4879, 0.6205, 0.4572, 0.604, 0.4572, 0.3831, 0.4879, 0.3667, 0.01435, 0.3667, 0.04503, 0.3831, 0.04503, 0.604, 0.01435, 0.6205, 0.4245, 0.8403, 0.402, 0.7954, 0.4572, 0.604, 0.4879, 0.6205, 0.0778, 0.1469, 0.1003, 0.1918, 0.04503, 0.3831, 0.01435, 0.3667, 0.402, 0.1918, 0.3064, 0.08137, 0.2818, 0.2648, 0.3349, 0.3261, 0.04503, 0.604, 0.1003, 0.7954, 0.1674, 0.6611, 0.1368, 0.5549, 0.04503, 0.3831, 0.04503, 0.604, 0.1368, 0.5549, 0.1368, 0.4323, 0.2818, 0.2648, 0.2205, 0.2648, 0.1959, 0.08137, 0.3064, 0.08137, 0.1959, 0.9058, 0.3064, 0.9058, 0.2818, 0.7224, 0.2205, 0.7224, 0.1003, 0.7954, 0.1959, 0.9058, 0.2205, 0.7224, 0.1674, 0.6611, 0.3655, 0.5549, 0.3655, 0.4323, 0.4572, 0.3831, 0.4572, 0.604, 0.1674, 0.3261, 0.1368, 0.4323, 0.04503, 0.3831, 0.1003, 0.1918, 0.4572, 0.3831, 0.402, 0.1918, 0.3349, 0.3261, 0.3655, 0.4323, 0.3349, 0.6611, 0.3655, 0.5549, 0.4572, 0.604, 0.402, 0.7954, 0.2205, 0.2648, 0.1674, 0.3261, 0.1003, 0.1918, 0.1959, 0.08137, 0.2205, 0.7224, 0.2818, 0.7224, 0.3064, 0.9058, 0.1959, 0.9058, 0.4572, 0.604, 0.4572, 0.3831, 0.3655, 0.4323, 0.3655, 0.5549, 0.1003, 0.1918, 0.04503, 0.3831, 0.1368, 0.4323, 0.1674, 0.3261, 0.3349, 0.6611, 0.402, 0.7954, 0.3064, 0.9058, 0.2818, 0.7224, 0.1674, 0.6611, 0.2205, 0.7224, 0.1959, 0.9058, 0.1003, 0.7954, 0.402, 0.7954, 0.4572, 0.604, 0.3655, 0.5549, 0.3349, 0.6611, 0.1959, 0.08137, 0.1003, 0.1918, 0.1674, 0.3261, 0.2205, 0.2648, 0.3349, 0.3261, 0.2818, 0.2648, 0.3064, 0.08137, 0.402, 0.1918, 0.1368, 0.5549, 0.1674, 0.6611, 0.1003, 0.7954, 0.04503, 0.604, 0.402, 0.7954, 0.3349, 0.6611, 0.2818, 0.7224, 0.3064, 0.9058, 0.3064, 0.08137, 0.1959, 0.08137, 0.2205, 0.2648, 0.2818, 0.2648, 0.3655, 0.4323, 0.3349, 0.3261, 0.402, 0.1918, 0.4572, 0.3831, 0.1368, 0.4323, 0.1368, 0.5549, 0.04503, 0.604, 0.04503, 0.3831, 0.2252, 0.2997, 0.1802, 0.3516, 0.1674, 0.3261, 0.2205, 0.2648, 0.1802, 0.3516, 0.1542, 0.4416, 0.1368, 0.4323, 0.1674, 0.3261, 0.3221, 0.3516, 0.2771, 0.2997, 0.2818, 0.2648, 0.3349, 0.3261, 0.3221, 0.6356, 0.3481, 0.5456, 0.3655, 0.5549, 0.3349, 0.6611, 0.3481, 0.4416, 0.3221, 0.3516, 0.3349, 0.3261, 0.3655, 0.4323, 0.3349, 0.6611, 0.2818, 0.7224, 0.2771, 0.6875, 0.3221, 0.6356, 0.3481, 0.5456, 0.3481, 0.4416, 0.3655, 0.4323, 0.3655, 0.5549, 0.1802, 0.6356, 0.2252, 0.6875, 0.2205, 0.7224, 0.1674, 0.6611, 0.2252, 0.6875, 0.2771, 0.6875, 0.2818, 0.7224, 0.2205, 0.7224, 0.2771, 0.2997, 0.2252, 0.2997, 0.2205, 0.2648, 0.2818, 0.2648, 0.1542, 0.5456, 0.1802, 0.6356, 0.1674, 0.6611, 0.1368, 0.5549, 0.1542, 0.4416, 0.1542, 0.5456, 0.1368, 0.5549, 0.1368, 0.4323, 0.2679, 0.4601, 0.2573, 0.4478, 0.2771, 0.2997, 0.3221, 0.3516, 0.2344, 0.4601, 0.2283, 0.4813, 0.1542, 0.4416, 0.1802, 0.3516, 0.274, 0.4813, 0.2679, 0.4601, 0.3221, 0.3516, 0.3481, 0.4416, 0.2679, 0.5271, 0.274, 0.5058, 0.3481, 0.5456, 0.3221, 0.6356, 0.274, 0.5058, 0.274, 0.4813, 0.3481, 0.4416, 0.3481, 0.5456, 0.3221, 0.6356, 0.2771, 0.6875, 0.2573, 0.5393, 0.2679, 0.5271, 0.2344, 0.5271, 0.245, 0.5393, 0.2252, 0.6875, 0.1802, 0.6356, 0.2573, 0.4478, 0.245, 0.4478, 0.2252, 0.2997, 0.2771, 0.2997, 0.2283, 0.5058, 0.2344, 0.5271, 0.1802, 0.6356, 0.1542, 0.5456, 0.245, 0.5393, 0.2573, 0.5393, 0.2771, 0.6875, 0.2252, 0.6875, 0.245, 0.4478, 0.2344, 0.4601, 0.1802, 0.3516, 0.2252, 0.2997, 0.2283, 0.4813, 0.2283, 0.5058, 0.1542, 0.5456, 0.1542, 0.4416, 0.2417, 0.4747, 0.2382, 0.4867, 0.2283, 0.4813, 0.2344, 0.4601, 0.2641, 0.4867, 0.2606, 0.4747, 0.2679, 0.4601, 0.274, 0.4813, 0.2606, 0.5125, 0.2641, 0.5005, 0.274, 0.5058, 0.2679, 0.5271, 0.2641, 0.5005, 0.2641, 0.4867, 0.274, 0.4813, 0.274, 0.5058, 0.2679, 0.5271, 0.2573, 0.5393, 0.2546, 0.5194, 0.2606, 0.5125, 0.2417, 0.5125, 0.2477, 0.5194, 0.245, 0.5393, 0.2344, 0.5271, 0.2546, 0.4678, 0.2477, 0.4678, 0.245, 0.4478, 0.2573, 0.4478, 0.2382, 0.5005, 0.2417, 0.5125, 0.2344, 0.5271, 0.2283, 0.5058, 0.2477, 0.5194, 0.2546, 0.5194, 0.2573, 0.5393, 0.245, 0.5393, 0.2477, 0.4678, 0.2417, 0.4747, 0.2344, 0.4601, 0.245, 0.4478, 0.2382, 0.4867, 0.2382, 0.5005, 0.2283, 0.5058, 0.2283, 0.4813, 0.2606, 0.4747, 0.2546, 0.4678, 0.2573, 0.4478, 0.2679, 0.4601, 0.2511, 0.4936, 0.2606, 0.4747, 0.2641, 0.4867, 0.2511, 0.4936, 0.2641, 0.5005, 0.2606, 0.5125, 0.2511, 0.4936, 0.2641, 0.4867, 0.2641, 0.5005, 0.2606, 0.5125, 0.2546, 0.5194, 0.2511, 0.4936, 0.2511, 0.4936, 0.2477, 0.5194, 0.2417, 0.5125, 0.2511, 0.4936, 0.2477, 0.4678, 0.2546, 0.4678, 0.2511, 0.4936, 0.2417, 0.5125, 0.2382, 0.5005, 0.2511, 0.4936, 0.2546, 0.5194, 0.2477, 0.5194, 0.2511, 0.4936, 0.2417, 0.4747, 0.2477, 0.4678, 0.2511, 0.4936, 0.2382, 0.5005, 0.2382, 0.4867, 0.2511, 0.4936, 0.2546, 0.4678, 0.2606, 0.4747, 0.2511, 0.4936, 0.2382, 0.4867, 0.2417, 0.4747, 0.2205, 0.7224, 0.2818, 0.7224, 0.2818, 0.7224, 0.2205, 0.7224, 0.3655, 0.4323, 0.3349, 0.3261, 0.3349, 0.3261, 0.3655, 0.4323, 0.1674, 0.6611, 0.2205, 0.7224, 0.2205, 0.7224, 0.1674, 0.6611, 0.3655, 0.5549, 0.3655, 0.4323, 0.3655, 0.4323, 0.3655, 0.5549, 0.1368, 0.5549, 0.1674, 0.6611, 0.1674, 0.6611, 0.1368, 0.5549, 0.3349, 0.6611, 0.3655, 0.5549, 0.3655, 0.5549, 0.3349, 0.6611, 0.1368, 0.4323, 0.1368, 0.5549, 0.1368, 0.5549, 0.1368, 0.4323, 0.3349, 0.6611, 0.2818, 0.7224, 0.2818, 0.7224, 0.3349, 0.6611, 0.2205, 0.2648, 0.1674, 0.3261, 0.1674, 0.3261, 0.2205, 0.2648, 0.3349, 0.3261, 0.2818, 0.2648, 0.2818, 0.2648, 0.3349, 0.3261, 0.1674, 0.3261, 0.1368, 0.4323, 0.1368, 0.4323, 0.1674, 0.3261, 0.2818, 0.2648, 0.2205, 0.2648, 0.2205, 0.2648, 0.2818, 0.2648, 0.2511, 0.4936, 0.2818, 0.7224, 0.3349, 0.6611, 0.2205, 0.2648, 0.1674, 0.3261, 0.2511, 0.4936, 0.1674, 0.3261, 0.1368, 0.4323, 0.2511, 0.4936, 0.2205, 0.7224, 0.2818, 0.7224, 0.2511, 0.4936, 0.2818, 0.2648, 0.2205, 0.2648, 0.2511, 0.4936, 0.1674, 0.6611, 0.2205, 0.7224, 0.2511, 0.4936, 0.3655, 0.4323, 0.3349, 0.3261, 0.2511, 0.4936, 0.1368, 0.5549, 0.1674, 0.6611, 0.2511, 0.4936, 0.3655, 0.5549, 0.3655, 0.4323, 0.2511, 0.4936, 0.1368, 0.4323, 0.1368, 0.5549, 0.2511, 0.4936, 0.3349, 0.6611, 0.3655, 0.5549, 0.2511, 0.4936, 0.3349, 0.3261, 0.2818, 0.2648, 0.2511, 0.4936, 0.402, 0.7954, 0.3064, 0.9058, 0.3146, 0.9672, 0.4245, 0.8403, 0.1959, 0.08137, 0.1877, 0.02001, 0.0778, 0.1469, 0.1003, 0.1918, 0.3064, 0.08137, 0.3146, 0.02001, 0.1877, 0.02001, 0.1959, 0.08137, 0.1959, 0.9058, 0.1877, 0.9672, 0.3146, 0.9672, 0.3064, 0.9058, 0.402, 0.1918, 0.4245, 0.1469, 0.3146, 0.02001, 0.3064, 0.08137, 0.1003, 0.7954, 0.0778, 0.8403, 0.1877, 0.9672, 0.1959, 0.9058, 0.4572, 0.3831, 0.4879, 0.3667, 0.4245, 0.1469, 0.402, 0.1918, 0.04503, 0.604, 0.01435, 0.6205, 0.0778, 0.8403, 0.1003, 0.7954, 0.4572, 0.604, 0.4879, 0.6205, 0.4879, 0.3667, 0.4572, 0.3831, 0.04503, 0.3831, 0.01435, 0.3667, 0.01435, 0.6205, 0.04503, 0.604, 0.402, 0.7954, 0.4245, 0.8403, 0.4879, 0.6205, 0.4572, 0.604, 0.1003, 0.1918, 0.0778, 0.1469, 0.01435, 0.3667, 0.04503, 0.3831])
me_circle.use_remesh_preserve_volume = False
me_circle.use_remesh_preserve_attributes = False
me_circle.use_mirror_vertex_groups = False
me_circle.update()
me_cube = bpy.data.meshes.new('Cube')
me_cube.from_pydata([(-0.7062, -1.5, 3.725e-08), (-0.8062, -1.5, 3.725e-08), (-0.8062, 1.5, 3.725e-08), (-0.7062, 1.5, 3.725e-08), (-0.7062, -1.5, 0.01), (-0.8062, -1.5, 0.01), (-0.8062, 1.5, 0.01), (-0.7062, 1.5, 0.01), (-0.7512, -1.5, 3.725e-08), (-0.7612, -1.5, 3.725e-08), (-0.7612, 1.5, 3.725e-08), (-0.7512, 1.5, 3.725e-08), (-0.7512, -1.5, 0.01), (-0.7612, -1.5, 0.01), (-0.7612, 1.5, 0.01), (-0.7512, 1.5, 0.01), (-0.7512, -1.5, 0.09), (-0.7612, -1.5, 0.09), (-0.7612, 1.5, 0.09), (-0.7512, 1.5, 0.09), (-0.7512, -1.5, 0.1), (-0.7612, -1.5, 0.1), (-0.7612, 1.5, 0.1), (-0.7512, 1.5, 0.1), (-0.8062, -1.5, 0.09), (-0.8062, 1.5, 0.09), (-0.8062, -1.5, 0.1), (-0.8062, 1.5, 0.1), (-0.7062, -1.5, 0.09), (-0.7062, 1.5, 0.09), (-0.7062, -1.5, 0.1), (-0.7062, 1.5, 0.1)], [], [(9, 1, 2, 10), (13, 14, 6, 5), (9, 13, 5, 1), (1, 5, 6, 2), (11, 15, 7, 3), (4, 0, 3, 7), (0, 8, 11, 3), (8, 9, 10, 11), (4, 7, 15, 12), (13, 12, 16, 17), (0, 4, 12, 8), (8, 12, 13, 9), (2, 6, 14, 10), (10, 14, 15, 11), (17, 16, 20, 21), (19, 16, 12, 15), (15, 14, 18, 19), (14, 13, 17, 18), (20, 23, 22, 21), (19, 18, 22, 23), (31, 29, 19, 23), (27, 26, 21, 22), (25, 24, 26, 27), (26, 24, 17, 21), (25, 27, 22, 18), (18, 17, 24, 25), (31, 30, 28, 29), (28, 30, 20, 16), (29, 28, 16, 19), (23, 20, 30, 31)])
_uv = me_cube.uv_layers.new(name='UVMap')
_uv.uv.foreach_set('vector', [0.767, 0.02367, 0.767, 0.02367, 0.767, 5.808, 0.767, 5.808, 0.7766, 0.02367, 0.7766, 5.808, 0.7766, 5.808, 0.7766, 0.02367, 0.767, 0.02367, 0.7766, 0.02367, 0.7766, 0.02367, 0.767, 0.02367, 0.767, 0.02367, 0.7766, 0.02367, 0.7766, 5.808, 0.767, 5.808, 0.767, 5.808, 0.7766, 5.808, 0.7766, 5.808, 0.767, 5.808, 0.7766, 0.02366, 0.767, 0.02367, 0.767, 5.808, 0.7766, 5.808, 0.767, 0.02367, 0.767, 0.02367, 0.767, 5.808, 0.767, 5.808, 0.767, 0.02367, 0.767, 0.02367, 0.767, 5.808, 0.767, 5.808, 0.7766, 0.02366, 0.7766, 5.808, 0.7766, 5.808, 0.7766, 0.02367, 0.7766, 0.02367, 0.7766, 0.02367, 0.8538, 0.02367, 0.8538, 0.02367, 0.767, 0.02367, 0.7766, 0.02366, 0.7766, 0.02367, 0.767, 0.02367, 0.767, 0.02367, 0.7766, 0.02367, 0.7766, 0.02367, 0.767, 0.02367, 0.767, 5.808, 0.7766, 5.808, 0.7766, 5.808, 0.767, 5.808, 0.767, 5.808, 0.7766, 5.808, 0.7766, 5.808, 0.767, 5.808, 0.8538, 0.02367, 0.8538, 0.02367, 0.8634, 0.02367, 0.8634, 0.02367, 0.8538, 5.808, 0.8538, 0.02367, 0.7766, 0.02367, 0.7766, 5.808, 0.7766, 5.808, 0.7766, 5.808, 0.8538, 5.808, 0.8538, 5.808, 0.7766, 5.808, 0.7766, 0.02367, 0.8538, 0.02367, 0.8538, 5.808, 0.8634, 0.02367, 0.8634, 5.808, 0.8634, 5.808, 0.8634, 0.02367, 0.8538, 5.808, 0.8538, 5.808, 0.8634, 5.808, 0.8634, 5.808, 0.8634, 5.808, 0.8538, 5.808, 0.8538, 5.808, 0.8634, 5.808, 0.8634, 5.808, 0.8634, 0.02367, 0.8634, 0.02367, 0.8634, 5.808, 0.8538, 5.808, 0.8538, 0.02367, 0.8634, 0.02367, 0.8634, 5.808, 0.8634, 0.02367, 0.8538, 0.02367, 0.8538, 0.02367, 0.8634, 0.02367, 0.8538, 5.808, 0.8634, 5.808, 0.8634, 5.808, 0.8538, 5.808, 0.8538, 5.808, 0.8538, 0.02367, 0.8538, 0.02367, 0.8538, 5.808, 0.8634, 5.808, 0.8634, 0.02366, 0.8538, 0.02366, 0.8538, 5.808, 0.8538, 0.02366, 0.8634, 0.02366, 0.8634, 0.02367, 0.8538, 0.02367, 0.8538, 5.808, 0.8538, 0.02366, 0.8538, 0.02367, 0.8538, 5.808, 0.8634, 5.808, 0.8634, 0.02367, 0.8634, 0.02366, 0.8634, 5.808])
me_cube.use_remesh_preserve_volume = False
me_cube.use_remesh_preserve_attributes = False
me_cube.use_mirror_vertex_groups = False
me_cube.update()
me_circle_019 = bpy.data.meshes.new('Circle.019')
me_circle_019.from_pydata([(-1.06, 1.0, -0.201), (-1.06, 1.15, -0.241), (-1.06, 1.259, -0.3505), (-1.06, 1.299, -0.5), (-1.06, 1.259, -0.6495), (-1.06, 1.15, -0.759), (-1.06, 1.0, -0.799), (-1.06, 0.8505, -0.759), (-1.06, 0.741, -0.6495), (-1.06, 0.701, -0.5), (-1.06, 0.741, -0.3505), (-1.06, 0.8505, -0.241), (-0.8399, 1.0, -0.201), (-0.8399, 1.15, -0.241), (-0.8399, 1.259, -0.3505), (-0.8399, 1.299, -0.5), (-0.8399, 1.259, -0.6495), (-0.8399, 1.15, -0.759), (-0.8399, 1.0, -0.799), (-0.8399, 0.8505, -0.759), (-0.8399, 0.741, -0.6495), (-0.8399, 0.701, -0.5), (-0.8399, 0.741, -0.3505), (-0.8399, 0.8505, -0.241), (-1.06, 1.144, -0.417), (-1.06, 1.0, -0.666), (-1.06, 0.917, -0.6437), (-1.06, 0.834, -0.5), (-0.8399, 1.0, -0.334), (-0.8399, 1.083, -0.3563), (-0.8399, 1.144, -0.417), (-0.8399, 1.166, -0.5), (-0.8399, 1.144, -0.583), (-0.8399, 0.917, -0.6437), (-0.8399, 0.8563, -0.583), (-0.8399, 0.8563, -0.417), (-1.06, 1.0, -0.334), (-1.06, 1.083, -0.3563), (-1.06, 1.166, -0.5), (-1.06, 1.144, -0.583), (-1.06, 1.083, -0.6437), (-1.06, 0.8563, -0.583), (-1.06, 0.8563, -0.417), (-1.06, 0.917, -0.3563), (-0.8399, 1.083, -0.6437), (-0.8399, 1.0, -0.666), (-0.8399, 0.834, -0.5), (-0.8399, 0.917, -0.3563), (-0.9851, 1.122, -0.4297), (-0.9851, 1.0, -0.6407), (-0.9851, 0.9297, -0.6218), (-0.9851, 0.8593, -0.5), (-0.9851, 1.0, -0.3593), (-0.9851, 1.07, -0.3782), (-0.9851, 1.141, -0.5), (-0.9851, 1.122, -0.5703), (-0.9851, 1.07, -0.6218), (-0.9851, 0.8782, -0.5703), (-0.9851, 0.8782, -0.4297), (-0.9851, 0.9297, -0.3782), (-0.9851, 1.029, -0.4834), (-0.9851, 1.0, -0.5332), (-0.9851, 0.9834, -0.5287), (-0.9851, 0.9668, -0.5), (-0.9851, 1.0, -0.4668), (-0.9851, 1.017, -0.4713), (-0.9851, 1.033, -0.5), (-0.9851, 1.029, -0.5166), (-0.9851, 1.017, -0.5287), (-0.9851, 0.9713, -0.5166), (-0.9851, 0.9713, -0.4834), (-0.9851, 0.9834, -0.4713), (-1.024, 1.016, -0.4906), (-1.024, 1.0, -0.5187), (-1.024, 0.9906, -0.5162), (-1.024, 0.9813, -0.5), (-1.024, 1.0, -0.4813), (-1.024, 1.009, -0.4838), (-1.024, 1.019, -0.5), (-1.024, 1.016, -0.5094), (-1.024, 1.009, -0.5162), (-1.024, 0.9838, -0.5094), (-1.024, 0.9838, -0.4906), (-1.024, 0.9906, -0.4838), (-1.045, 1.0, -0.5), (-0.8978, 1.0, -0.334), (-0.8978, 1.083, -0.3563), (-0.8978, 1.144, -0.417), (-0.8978, 1.166, -0.5), (-0.8978, 1.144, -0.583), (-0.8978, 0.917, -0.6437), (-0.8978, 0.8563, -0.583), (-0.8978, 0.8563, -0.417), (-0.8978, 1.083, -0.6437), (-0.8978, 1.0, -0.666), (-0.8978, 0.834, -0.5), (-0.8978, 0.917, -0.3563), (-0.8978, 1.0, -0.5), (-0.95, 1.0, -0.1564), (-0.95, 0.8282, -0.2025), (-0.95, 1.172, -0.7975), (-0.95, 1.0, -0.8436), (-0.95, 0.8282, -0.7975), (-0.95, 1.172, -0.2025), (-0.95, 0.7025, -0.6718), (-0.95, 1.298, -0.3282), (-0.95, 0.6564, -0.5), (-0.95, 1.344, -0.5), (-0.95, 0.7025, -0.3282), (-0.95, 1.298, -0.6718)], [], [(99, 98, 0, 11), (101, 6, 5, 100), (102, 7, 6, 101), (103, 1, 0, 98), (104, 8, 7, 102), (105, 2, 1, 103), (106, 9, 8, 104), (107, 3, 2, 105), (108, 10, 9, 106), (109, 4, 3, 107), (99, 11, 10, 108), (100, 5, 4, 109), (20, 19, 33, 34), (15, 14, 30, 31), (16, 15, 31, 32), (26, 25, 6, 7), (13, 12, 28, 29), (14, 13, 29, 30), (42, 27, 9, 10), (40, 39, 4, 5), (21, 20, 34, 46), (43, 42, 10, 11), (25, 40, 5, 6), (37, 36, 0, 1), (22, 21, 46, 35), (17, 16, 32, 44), (43, 11, 0, 36), (24, 37, 1, 2), (23, 22, 35, 47), (18, 17, 44, 45), (41, 26, 7, 8), (38, 24, 2, 3), (23, 47, 28, 12), (19, 18, 45, 33), (27, 41, 8, 9), (39, 38, 3, 4), (49, 56, 40, 25), (56, 55, 39, 40), (57, 50, 26, 41), (59, 58, 42, 43), (51, 57, 41, 27), (43, 36, 52, 59), (58, 51, 27, 42), (48, 53, 37, 24), (53, 52, 36, 37), (50, 49, 25, 26), (54, 48, 24, 38), (55, 54, 38, 39), (69, 62, 50, 57), (68, 67, 55, 56), (63, 69, 57, 51), (71, 70, 58, 59), (70, 63, 51, 58), (59, 52, 64, 71), (60, 65, 53, 48), (62, 61, 49, 50), (66, 60, 48, 54), (65, 64, 52, 53), (61, 68, 56, 49), (67, 66, 54, 55), (80, 79, 67, 68), (75, 81, 69, 63), (83, 82, 70, 71), (82, 75, 63, 70), (71, 64, 76, 83), (72, 77, 65, 60), (74, 73, 61, 62), (78, 72, 60, 66), (77, 76, 64, 65), (73, 80, 68, 61), (79, 78, 66, 67), (81, 74, 62, 69), (84, 81, 75), (84, 82, 83), (84, 75, 82), (83, 76, 84), (84, 77, 72), (84, 73, 74), (84, 72, 78), (84, 76, 77), (84, 80, 73), (84, 78, 79), (84, 74, 81), (84, 79, 80), (29, 28, 85, 86), (46, 34, 91, 95), (30, 29, 86, 87), (35, 46, 95, 92), (31, 30, 87, 88), (47, 35, 92, 96), (32, 31, 88, 89), (96, 85, 28, 47), (45, 44, 93, 94), (34, 33, 90, 91), (44, 32, 89, 93), (33, 45, 94, 90), (97, 85, 96), (94, 93, 97), (93, 89, 97), (86, 85, 97), (90, 94, 97), (87, 86, 97), (95, 91, 97), (88, 87, 97), (92, 95, 97), (89, 88, 97), (96, 92, 97), (91, 90, 97), (23, 12, 98, 99), (18, 101, 100, 17), (19, 102, 101, 18), (13, 103, 98, 12), (20, 104, 102, 19), (14, 105, 103, 13), (21, 106, 104, 20), (15, 107, 105, 14), (22, 108, 106, 21), (16, 109, 107, 15), (23, 99, 108, 22), (17, 100, 109, 16)])
me_circle_019.polygons.foreach_set('use_smooth', [True] * 120)
_uv = me_circle_019.uv_layers.new(name='UVMap')
_uv.uv.foreach_set('vector', [0.1465, 0.4952, 0.1338, 0.4952, 0.1344, 0.4939, 0.1471, 0.4939, 0.1465, 0.432, 0.1471, 0.4306, 0.1344, 0.4306, 0.1338, 0.432, 0.1575, 0.4405, 0.1581, 0.4391, 0.1471, 0.4306, 0.1465, 0.432, 0.1228, 0.4867, 0.1233, 0.4854, 0.1344, 0.4939, 0.1338, 0.4952, 0.1638, 0.4551, 0.1645, 0.4538, 0.1581, 0.4391, 0.1575, 0.4405, 0.1165, 0.4721, 0.117, 0.4707, 0.1233, 0.4854, 0.1228, 0.4867, 0.1638, 0.4721, 0.1645, 0.4707, 0.1645, 0.4538, 0.1638, 0.4551, 0.1165, 0.4551, 0.117, 0.4538, 0.117, 0.4707, 0.1165, 0.4721, 0.1575, 0.4867, 0.1581, 0.4854, 0.1645, 0.4707, 0.1638, 0.4721, 0.1228, 0.4405, 0.1233, 0.4391, 0.117, 0.4538, 0.1165, 0.4551, 0.1465, 0.4952, 0.1471, 0.4939, 0.1581, 0.4854, 0.1575, 0.4867, 0.1338, 0.432, 0.1344, 0.4306, 0.1233, 0.4391, 0.1228, 0.4405, 0.1616, 0.4548, 0.156, 0.4419, 0.1531, 0.4438, 0.1576, 0.455, 0.1199, 0.4548, 0.1199, 0.4697, 0.1236, 0.4678, 0.1236, 0.455, 0.1254, 0.4419, 0.1199, 0.4548, 0.1236, 0.455, 0.1282, 0.4438, 0.1529, 0.444, 0.1452, 0.4377, 0.1471, 0.4306, 0.1581, 0.4391, 0.1254, 0.4826, 0.1351, 0.4901, 0.1361, 0.4854, 0.1282, 0.479, 0.1199, 0.4697, 0.1254, 0.4826, 0.1282, 0.479, 0.1236, 0.4678, 0.1529, 0.4787, 0.1574, 0.4677, 0.1645, 0.4707, 0.1581, 0.4854, 0.1363, 0.4377, 0.1285, 0.444, 0.1233, 0.4391, 0.1344, 0.4306, 0.1616, 0.4697, 0.1616, 0.4548, 0.1576, 0.455, 0.1576, 0.4678, 0.1452, 0.4851, 0.1529, 0.4787, 0.1581, 0.4854, 0.1471, 0.4939, 0.1452, 0.4377, 0.1363, 0.4377, 0.1344, 0.4306, 0.1471, 0.4306, 0.1285, 0.4787, 0.1363, 0.4851, 0.1344, 0.4939, 0.1233, 0.4854, 0.156, 0.4826, 0.1616, 0.4697, 0.1576, 0.4678, 0.1531, 0.479, 0.1351, 0.4344, 0.1254, 0.4419, 0.1282, 0.4438, 0.1361, 0.4374, 0.1452, 0.4851, 0.1471, 0.4939, 0.1344, 0.4939, 0.1363, 0.4851, 0.124, 0.4677, 0.1285, 0.4787, 0.1233, 0.4854, 0.117, 0.4707, 0.1463, 0.4901, 0.156, 0.4826, 0.1531, 0.479, 0.1452, 0.4854, 0.1463, 0.4344, 0.1351, 0.4344, 0.1361, 0.4374, 0.1452, 0.4374, 0.1574, 0.455, 0.1529, 0.444, 0.1581, 0.4391, 0.1645, 0.4538, 0.124, 0.455, 0.124, 0.4677, 0.117, 0.4707, 0.117, 0.4538, 0.1463, 0.4901, 0.1452, 0.4854, 0.1361, 0.4854, 0.1351, 0.4901, 0.156, 0.4419, 0.1463, 0.4344, 0.1452, 0.4374, 0.1531, 0.4438, 0.1574, 0.4677, 0.1574, 0.455, 0.1645, 0.4538, 0.1645, 0.4707, 0.1285, 0.444, 0.124, 0.455, 0.117, 0.4538, 0.1233, 0.4391, 0.1436, 0.4479, 0.1378, 0.4479, 0.1363, 0.4377, 0.1452, 0.4377, 0.1378, 0.4479, 0.1329, 0.4518, 0.1285, 0.444, 0.1363, 0.4377, 0.1514, 0.4584, 0.1486, 0.4518, 0.1529, 0.444, 0.1574, 0.455, 0.1436, 0.4766, 0.1486, 0.4727, 0.1529, 0.4787, 0.1452, 0.4851, 0.1514, 0.4661, 0.1514, 0.4584, 0.1574, 0.455, 0.1574, 0.4677, 0.1452, 0.4851, 0.1363, 0.4851, 0.1378, 0.4766, 0.1436, 0.4766, 0.1486, 0.4727, 0.1514, 0.4661, 0.1574, 0.4677, 0.1529, 0.4787, 0.13, 0.4661, 0.1329, 0.4727, 0.1285, 0.4787, 0.124, 0.4677, 0.1329, 0.4727, 0.1378, 0.4766, 0.1363, 0.4851, 0.1285, 0.4787, 0.1486, 0.4518, 0.1436, 0.4479, 0.1452, 0.4377, 0.1529, 0.444, 0.13, 0.4584, 0.13, 0.4661, 0.124, 0.4677, 0.124, 0.455, 0.1329, 0.4518, 0.13, 0.4584, 0.124, 0.455, 0.1285, 0.444, 0.1433, 0.4613, 0.1426, 0.4598, 0.1486, 0.4518, 0.1514, 0.4584, 0.14, 0.4589, 0.1389, 0.4598, 0.1329, 0.4518, 0.1378, 0.4479, 0.1433, 0.4632, 0.1433, 0.4613, 0.1514, 0.4584, 0.1514, 0.4661, 0.1414, 0.4656, 0.1426, 0.4647, 0.1486, 0.4727, 0.1436, 0.4766, 0.1426, 0.4647, 0.1433, 0.4632, 0.1514, 0.4661, 0.1486, 0.4727, 0.1436, 0.4766, 0.1378, 0.4766, 0.14, 0.4656, 0.1414, 0.4656, 0.1382, 0.4632, 0.1389, 0.4647, 0.1329, 0.4727, 0.13, 0.4661, 0.1426, 0.4598, 0.1414, 0.4589, 0.1436, 0.4479, 0.1486, 0.4518, 0.1382, 0.4613, 0.1382, 0.4632, 0.13, 0.4661, 0.13, 0.4584, 0.1389, 0.4647, 0.14, 0.4656, 0.1378, 0.4766, 0.1329, 0.4727, 0.1414, 0.4589, 0.14, 0.4589, 0.1378, 0.4479, 0.1436, 0.4479, 0.1389, 0.4598, 0.1382, 0.4613, 0.13, 0.4584, 0.1329, 0.4518, 0.1403, 0.4603, 0.1397, 0.4609, 0.1389, 0.4598, 0.14, 0.4589, 0.1421, 0.4628, 0.1421, 0.4617, 0.1433, 0.4613, 0.1433, 0.4632, 0.1411, 0.4642, 0.1418, 0.4636, 0.1426, 0.4647, 0.1414, 0.4656, 0.1418, 0.4636, 0.1421, 0.4628, 0.1433, 0.4632, 0.1426, 0.4647, 0.1414, 0.4656, 0.14, 0.4656, 0.1403, 0.4642, 0.1411, 0.4642, 0.1393, 0.4628, 0.1397, 0.4636, 0.1389, 0.4647, 0.1382, 0.4632, 0.1418, 0.4609, 0.1411, 0.4603, 0.1414, 0.4589, 0.1426, 0.4598, 0.1393, 0.4617, 0.1393, 0.4628, 0.1382, 0.4632, 0.1382, 0.4613, 0.1397, 0.4636, 0.1403, 0.4642, 0.14, 0.4656, 0.1389, 0.4647, 0.1411, 0.4603, 0.1403, 0.4603, 0.14, 0.4589, 0.1414, 0.4589, 0.1397, 0.4609, 0.1393, 0.4617, 0.1382, 0.4613, 0.1389, 0.4598, 0.1421, 0.4617, 0.1418, 0.4609, 0.1426, 0.4598, 0.1433, 0.4613, 0.1407, 0.4622, 0.1421, 0.4617, 0.1421, 0.4628, 0.1407, 0.4622, 0.1418, 0.4636, 0.1411, 0.4642, 0.1407, 0.4622, 0.1421, 0.4628, 0.1418, 0.4636, 0.1411, 0.4642, 0.1403, 0.4642, 0.1407, 0.4622, 0.1407, 0.4622, 0.1397, 0.4636, 0.1393, 0.4628, 0.1407, 0.4622, 0.1411, 0.4603, 0.1418, 0.4609, 0.1407, 0.4622, 0.1393, 0.4628, 0.1393, 0.4617, 0.1407, 0.4622, 0.1403, 0.4642, 0.1397, 0.4636, 0.1407, 0.4622, 0.1403, 0.4603, 0.1411, 0.4603, 0.1407, 0.4622, 0.1393, 0.4617, 0.1397, 0.4609, 0.1407, 0.4622, 0.1418, 0.4609, 0.1421, 0.4617, 0.1407, 0.4622, 0.1397, 0.4609, 0.1403, 0.4603, 0.1282, 0.479, 0.1361, 0.4854, 0.1362, 0.4855, 0.1283, 0.4791, 0.1576, 0.4678, 0.1576, 0.455, 0.1577, 0.4552, 0.1577, 0.468, 0.1236, 0.4678, 0.1282, 0.479, 0.1283, 0.4791, 0.1237, 0.468, 0.1531, 0.479, 0.1576, 0.4678, 0.1577, 0.468, 0.1531, 0.4791, 0.1236, 0.455, 0.1236, 0.4678, 0.1237, 0.468, 0.1237, 0.4552, 0.1452, 0.4854, 0.1531, 0.479, 0.1531, 0.4791, 0.1453, 0.4855, 0.1282, 0.4438, 0.1236, 0.455, 0.1237, 0.4552, 0.1283, 0.4442, 0.1453, 0.4855, 0.1362, 0.4855, 0.1361, 0.4854, 0.1452, 0.4854, 0.1452, 0.4374, 0.1361, 0.4374, 0.1362, 0.4378, 0.1453, 0.4378, 0.1576, 0.455, 0.1531, 0.4438, 0.1531, 0.4442, 0.1577, 0.4552, 0.1361, 0.4374, 0.1282, 0.4438, 0.1283, 0.4442, 0.1362, 0.4378, 0.1531, 0.4438, 0.1452, 0.4374, 0.1453, 0.4378, 0.1531, 0.4442, 0.1407, 0.4622, 0.1362, 0.4855, 0.1453, 0.4855, 0.1453, 0.4378, 0.1362, 0.4378, 0.1407, 0.4622, 0.1362, 0.4378, 0.1283, 0.4442, 0.1407, 0.4622, 0.1283, 0.4791, 0.1362, 0.4855, 0.1407, 0.4622, 0.1531, 0.4442, 0.1453, 0.4378, 0.1407, 0.4622, 0.1237, 0.468, 0.1283, 0.4791, 0.1407, 0.4622, 0.1577, 0.468, 0.1577, 0.4552, 0.1407, 0.4622, 0.1237, 0.4552, 0.1237, 0.468, 0.1407, 0.4622, 0.1531, 0.4791, 0.1577, 0.468, 0.1407, 0.4622, 0.1283, 0.4442, 0.1237, 0.4552, 0.1407, 0.4622, 0.1453, 0.4855, 0.1531, 0.4791, 0.1407, 0.4622, 0.1577, 0.4552, 0.1531, 0.4442, 0.1407, 0.4622, 0.1463, 0.4901, 0.1351, 0.4901, 0.1338, 0.4952, 0.1465, 0.4952, 0.1463, 0.4344, 0.1465, 0.432, 0.1338, 0.432, 0.1351, 0.4344, 0.156, 0.4419, 0.1575, 0.4405, 0.1465, 0.432, 0.1463, 0.4344, 0.1254, 0.4826, 0.1228, 0.4867, 0.1338, 0.4952, 0.1351, 0.4901, 0.1616, 0.4548, 0.1638, 0.4551, 0.1575, 0.4405, 0.156, 0.4419, 0.1199, 0.4697, 0.1165, 0.4721, 0.1228, 0.4867, 0.1254, 0.4826, 0.1616, 0.4697, 0.1638, 0.4721, 0.1638, 0.4551, 0.1616, 0.4548, 0.1199, 0.4548, 0.1165, 0.4551, 0.1165, 0.4721, 0.1199, 0.4697, 0.156, 0.4826, 0.1575, 0.4867, 0.1638, 0.4721, 0.1616, 0.4697, 0.1254, 0.4419, 0.1228, 0.4405, 0.1165, 0.4551, 0.1199, 0.4548, 0.1463, 0.4901, 0.1465, 0.4952, 0.1575, 0.4867, 0.156, 0.4826, 0.1351, 0.4344, 0.1338, 0.432, 0.1228, 0.4405, 0.1254, 0.4419])
me_circle_019.materials.append(mat_mattexwheel)
me_circle_019.use_remesh_preserve_volume = False
me_circle_019.use_remesh_preserve_attributes = False
me_circle_019.use_mirror_vertex_groups = False
me_circle_019.update()

# ---- objects
ob_circle_003 = bpy.data.objects.new('Circle.003', me_circle_010)
ob_cube_003 = bpy.data.objects.new('Cube.003', me_cube_009)
ob_circle_002 = bpy.data.objects.new('Circle.002', me_circle_003)
ob_circle_001 = bpy.data.objects.new('Circle.001', me_circle_002)
ob_cube_002 = bpy.data.objects.new('Cube.002', me_cube_002)
ob_cube_001 = bpy.data.objects.new('Cube.001', me_cube_001)
ob_circle = bpy.data.objects.new('Circle', me_circle)
ob_cube = bpy.data.objects.new('Cube', me_cube)
ob_circle_004 = bpy.data.objects.new('Circle.004', me_circle_019)

# ---- transforms, parenting, visibility, modifiers, constraints
ob_circle_003.location = (-4.893e-09, 2.58, 0.3778)
ob_circle_003.lineart.crease_threshold = 0.0
ob_cube_003.location = (0.0, 0.0, 0.379)
ob_cube_003.lineart.crease_threshold = 0.0
ob_circle_002.location = (0.0, 0.25, 0.829)
ob_circle_002.lineart.crease_threshold = 0.0
_m = ob_circle_002.modifiers.new('Mirror', 'MIRROR')
_m.use_axis = (False, True, False)
_m = ob_circle_002.modifiers.new('EdgeSplit', 'EDGE_SPLIT')
ob_circle_001.location = (0.0, 0.0, 0.0)
ob_circle_001.lineart.crease_threshold = 0.0
_m = ob_circle_001.modifiers.new('Mirror', 'MIRROR')
_m.use_axis = (True, True, False)
_m.use_clip = True
ob_cube_002.location = (0.0, 0.0, 0.02897)
ob_cube_002.rotation_euler = (-1.571, 3.142, -0.0)
ob_cube_002.lineart.crease_threshold = 0.0
ob_cube_001.location = (0.0, 0.0, 0.829)
ob_cube_001.lineart.crease_threshold = 0.0
_m = ob_cube_001.modifiers.new('Mirror', 'MIRROR')
_m = ob_cube_001.modifiers.new('Mirror.001', 'MIRROR')
_m.use_axis = (True, True, False)
ob_circle.location = (0.0, 0.0, 0.8)
ob_circle.lineart.crease_threshold = 0.0
_m = ob_circle.modifiers.new('Mirror', 'MIRROR')
_m.use_axis = (False, True, False)
_m = ob_circle.modifiers.new('Mirror.001', 'MIRROR')
_m = ob_circle.modifiers.new('EdgeSplit', 'EDGE_SPLIT')
_m.split_angle = 0.7854
ob_cube.location = (0.0, 0.0, 0.829)
ob_cube.lock_rotations_4d = False
ob_cube.empty_display_type = 'ARROWS'
ob_cube.lineart.crease_threshold = 0.0
_m = ob_cube.modifiers.new('Mirror', 'MIRROR')
ob_circle_004.location = (0.0, 0.0, 0.8)
ob_circle_004.lineart.crease_threshold = 0.0
_m = ob_circle_004.modifiers.new('Mirror', 'MIRROR')
_m.use_axis = (False, True, False)
_m = ob_circle_004.modifiers.new('Mirror.001', 'MIRROR')
_m = ob_circle_004.modifiers.new('EdgeSplit', 'EDGE_SPLIT')
_m.split_angle = 0.7854

# ---- collection membership
col_collection_1.objects.link(ob_circle_003)
col_collection_1.objects.link(ob_cube_003)
col_collection_1.objects.link(ob_circle_002)
col_collection_1.objects.link(ob_circle_001)
col_collection_1.objects.link(ob_cube_002)
col_collection_1.objects.link(ob_cube_001)
col_collection_1.objects.link(ob_circle)
col_collection_1.objects.link(ob_cube)
col_collection_11.objects.link(ob_circle_004)

# ---- scene / render settings (as saved in the file)
scene.frame_start = 1; scene.frame_end = 250; scene.frame_set(1)
scene.render.engine = 'BLENDER_EEVEE_NEXT'
scene.render.image_settings.color_mode = 'RGB'
scene.render.image_settings.compression = 90
scene.render.resolution_percentage = 50
scene.render.dither_intensity = 0.0
scene.render.use_bake_selected_to_active = True
scene.render.bake_margin = 6
scene.render.bake_bias = 0.0
scene.cycles.use_denoising = False
scene.cycles.samples = 10
scene.cycles.sampling_pattern = 'TABULATED_SOBOL'
scene.cycles.light_sampling_threshold = 0.0
scene.cycles.use_adaptive_sampling = False
scene.cycles.use_light_tree = False
scene.cycles.blur_glossy = 0.0
scene.cycles.volume_bounces = 1
scene.cycles.pixel_filter_type = 'GAUSSIAN'
scene.cycles.sample_clamp_indirect = 0.0
scene.view_settings.view_transform = 'Standard'
bpy.context.view_layer.update()

# ---- added for rendering (the .blend has no active camera and no usable light): camera, sun
cam_auto = bpy.data.cameras.new('AutoCamera')
cam_auto.lens = 50.0
cam_auto.sensor_width = 36.0
cam_auto.clip_end = 1000.0
ob_auto_camera = bpy.data.objects.new('AutoCamera', cam_auto)
scene.collection.objects.link(ob_auto_camera)
ob_auto_camera.location = (5.16903, -5.58234, 4.76954)
ob_auto_camera.rotation_euler = (1.09748, -7.21219e-08, 0.694738)
scene.camera = ob_auto_camera
light_auto_sun = bpy.data.lights.new('AutoSun', 'SUN')
light_auto_sun.energy = 3.0
light_auto_sun.angle = 0.0523599
ob_auto_sun = bpy.data.objects.new('AutoSun', light_auto_sun)
scene.collection.objects.link(ob_auto_sun)
ob_auto_sun.rotation_euler = (0.872665, 0.174533, 0.523599)
bpy.context.view_layer.update()
